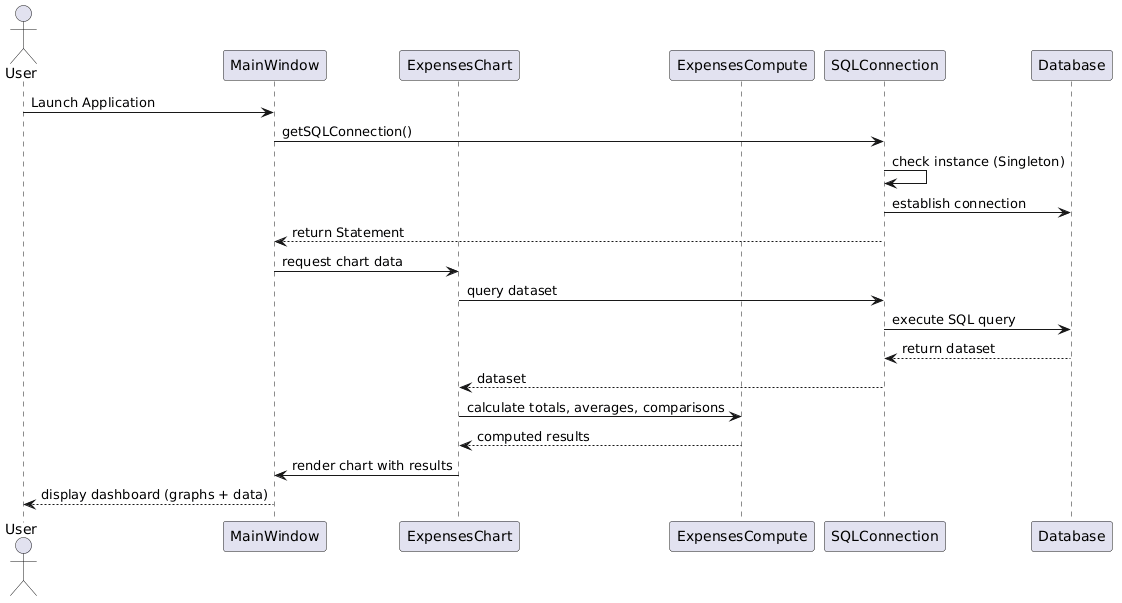

The diagram above was rendered by PlantUML. Its source (embedded in the PNG):
@startuml
actor User

participant MainWindow
participant ExpensesChart
participant ExpensesCompute
participant SQLConnection
participant Database

User -> MainWindow: Launch Application
MainWindow -> SQLConnection: getSQLConnection()
SQLConnection -> SQLConnection: check instance (Singleton)
SQLConnection -> Database: establish connection
SQLConnection --> MainWindow: return Statement

MainWindow -> ExpensesChart: request chart data
ExpensesChart -> SQLConnection: query dataset
SQLConnection -> Database: execute SQL query
Database --> SQLConnection: return dataset
SQLConnection --> ExpensesChart: dataset

ExpensesChart -> ExpensesCompute: calculate totals, averages, comparisons
ExpensesCompute --> ExpensesChart: computed results

ExpensesChart -> MainWindow: render chart with results
MainWindow --> User: display dashboard (graphs + data)
@enduml